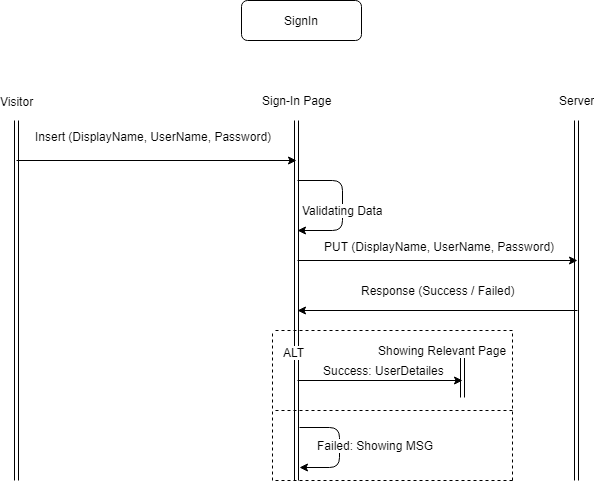

The diagram above was exported from draw.io. Its source (the exported page's mxGraphModel, read from the mxfile embedded in the PNG):
<mxGraphModel dx="895" dy="433" grid="1" gridSize="10" guides="1" tooltips="1" connect="1" arrows="1" fold="1" page="1" pageScale="1" pageWidth="850" pageHeight="1100" math="0" shadow="0">
  <root>
    <mxCell id="0" />
    <mxCell id="1" parent="0" />
    <mxCell id="TT_EVqhwfL8MeA2VCCXy-1" value="" style="shape=link;html=1;" edge="1" parent="1">
      <mxGeometry width="50" height="50" relative="1" as="geometry">
        <mxPoint x="144" y="569.9999999999998" as="sourcePoint" />
        <mxPoint x="144" y="210" as="targetPoint" />
      </mxGeometry>
    </mxCell>
    <mxCell id="TT_EVqhwfL8MeA2VCCXy-2" value="Visitor" style="text;html=1;resizable=0;points=[];align=center;verticalAlign=middle;labelBackgroundColor=#ffffff;" vertex="1" connectable="0" parent="TT_EVqhwfL8MeA2VCCXy-1">
      <mxGeometry x="0.9176" y="-7" relative="1" as="geometry">
        <mxPoint x="-7" y="-34" as="offset" />
      </mxGeometry>
    </mxCell>
    <mxCell id="TT_EVqhwfL8MeA2VCCXy-3" value="" style="shape=link;html=1;" edge="1" parent="1">
      <mxGeometry width="50" height="50" relative="1" as="geometry">
        <mxPoint x="424" y="569.9999999999998" as="sourcePoint" />
        <mxPoint x="424" y="210" as="targetPoint" />
      </mxGeometry>
    </mxCell>
    <mxCell id="TT_EVqhwfL8MeA2VCCXy-4" value="Sign-In Page" style="text;html=1;resizable=0;points=[];align=center;verticalAlign=middle;labelBackgroundColor=#ffffff;" vertex="1" connectable="0" parent="TT_EVqhwfL8MeA2VCCXy-3">
      <mxGeometry x="0.8252" y="-7" relative="1" as="geometry">
        <mxPoint x="-7" y="-52" as="offset" />
      </mxGeometry>
    </mxCell>
    <mxCell id="TT_EVqhwfL8MeA2VCCXy-5" value="SignIn" style="rounded=1;whiteSpace=wrap;html=1;" vertex="1" parent="1">
      <mxGeometry x="369" y="90" width="120" height="40" as="geometry" />
    </mxCell>
    <mxCell id="TT_EVqhwfL8MeA2VCCXy-6" value="" style="shape=link;html=1;" edge="1" parent="1">
      <mxGeometry width="50" height="50" relative="1" as="geometry">
        <mxPoint x="704" y="569.9999999999998" as="sourcePoint" />
        <mxPoint x="704" y="210" as="targetPoint" />
      </mxGeometry>
    </mxCell>
    <mxCell id="TT_EVqhwfL8MeA2VCCXy-7" value="Server" style="text;html=1;resizable=0;points=[];align=center;verticalAlign=middle;labelBackgroundColor=#ffffff;" vertex="1" connectable="0" parent="TT_EVqhwfL8MeA2VCCXy-6">
      <mxGeometry x="0.3882" y="-1" relative="1" as="geometry">
        <mxPoint x="-1" y="-130.5" as="offset" />
      </mxGeometry>
    </mxCell>
    <mxCell id="TT_EVqhwfL8MeA2VCCXy-8" value="" style="endArrow=classic;html=1;" edge="1" parent="1">
      <mxGeometry width="50" height="50" relative="1" as="geometry">
        <mxPoint x="144" y="249.99999999999977" as="sourcePoint" />
        <mxPoint x="424" y="249.99999999999977" as="targetPoint" />
      </mxGeometry>
    </mxCell>
    <mxCell id="TT_EVqhwfL8MeA2VCCXy-10" value="" style="endArrow=classic;html=1;" edge="1" parent="1">
      <mxGeometry width="50" height="50" relative="1" as="geometry">
        <mxPoint x="425" y="349.9999999999998" as="sourcePoint" />
        <mxPoint x="705" y="349.9999999999998" as="targetPoint" />
      </mxGeometry>
    </mxCell>
    <mxCell id="TT_EVqhwfL8MeA2VCCXy-11" value="PUT (DisplayName, UserName, Password)" style="text;html=1;resizable=0;points=[];align=center;verticalAlign=middle;labelBackgroundColor=#ffffff;" vertex="1" connectable="0" parent="TT_EVqhwfL8MeA2VCCXy-10">
      <mxGeometry x="0.2749" y="-4" relative="1" as="geometry">
        <mxPoint x="-37" y="-18" as="offset" />
      </mxGeometry>
    </mxCell>
    <mxCell id="TT_EVqhwfL8MeA2VCCXy-14" value="" style="endArrow=classic;html=1;" edge="1" parent="1">
      <mxGeometry width="50" height="50" relative="1" as="geometry">
        <mxPoint x="705" y="399.9999999999998" as="sourcePoint" />
        <mxPoint x="425" y="399.9999999999998" as="targetPoint" />
      </mxGeometry>
    </mxCell>
    <mxCell id="TT_EVqhwfL8MeA2VCCXy-15" value="Response (Success / Failed)" style="text;html=1;resizable=0;points=[];align=center;verticalAlign=middle;labelBackgroundColor=#ffffff;" vertex="1" connectable="0" parent="TT_EVqhwfL8MeA2VCCXy-14">
      <mxGeometry x="-0.1237" y="5" relative="1" as="geometry">
        <mxPoint x="-17.5" y="-25" as="offset" />
      </mxGeometry>
    </mxCell>
    <mxCell id="TT_EVqhwfL8MeA2VCCXy-18" value="" style="endArrow=classic;html=1;" edge="1" parent="1">
      <mxGeometry width="50" height="50" relative="1" as="geometry">
        <mxPoint x="425" y="270" as="sourcePoint" />
        <mxPoint x="425" y="320" as="targetPoint" />
        <Array as="points">
          <mxPoint x="470" y="270" />
          <mxPoint x="470" y="320" />
        </Array>
      </mxGeometry>
    </mxCell>
    <mxCell id="TT_EVqhwfL8MeA2VCCXy-19" value="Validating Data" style="text;html=1;resizable=0;points=[];align=center;verticalAlign=middle;labelBackgroundColor=#ffffff;" vertex="1" connectable="0" parent="TT_EVqhwfL8MeA2VCCXy-18">
      <mxGeometry x="-0.4803" y="-15" relative="1" as="geometry">
        <mxPoint x="8.5" y="15" as="offset" />
      </mxGeometry>
    </mxCell>
    <mxCell id="TT_EVqhwfL8MeA2VCCXy-20" value="Insert (DisplayName, UserName, Password)" style="text;html=1;resizable=0;points=[];align=center;verticalAlign=middle;labelBackgroundColor=#ffffff;" vertex="1" connectable="0" parent="1">
      <mxGeometry x="308" y="249.99999999999977" as="geometry">
        <mxPoint x="-27" y="-24" as="offset" />
      </mxGeometry>
    </mxCell>
    <mxCell id="TT_EVqhwfL8MeA2VCCXy-21" value="" style="shape=link;html=1;" edge="1" parent="1">
      <mxGeometry width="50" height="50" relative="1" as="geometry">
        <mxPoint x="590" y="447" as="sourcePoint" />
        <mxPoint x="590" y="487" as="targetPoint" />
      </mxGeometry>
    </mxCell>
    <mxCell id="TT_EVqhwfL8MeA2VCCXy-22" value="Showing Relevant Page" style="text;html=1;resizable=0;points=[];align=center;verticalAlign=middle;labelBackgroundColor=#ffffff;" vertex="1" connectable="0" parent="TT_EVqhwfL8MeA2VCCXy-21">
      <mxGeometry x="-0.2559" y="-3" relative="1" as="geometry">
        <mxPoint x="-17" y="-22" as="offset" />
      </mxGeometry>
    </mxCell>
    <mxCell id="TT_EVqhwfL8MeA2VCCXy-23" value="" style="endArrow=classic;html=1;" edge="1" parent="1">
      <mxGeometry width="50" height="50" relative="1" as="geometry">
        <mxPoint x="425" y="470" as="sourcePoint" />
        <mxPoint x="590" y="470" as="targetPoint" />
      </mxGeometry>
    </mxCell>
    <mxCell id="TT_EVqhwfL8MeA2VCCXy-24" value="Success: UserDetailes" style="text;html=1;resizable=0;points=[];align=center;verticalAlign=middle;labelBackgroundColor=#ffffff;" vertex="1" connectable="0" parent="TT_EVqhwfL8MeA2VCCXy-23">
      <mxGeometry x="0.1606" y="-2" relative="1" as="geometry">
        <mxPoint x="-10" y="-12" as="offset" />
      </mxGeometry>
    </mxCell>
    <mxCell id="TT_EVqhwfL8MeA2VCCXy-25" value="" style="endArrow=classic;html=1;" edge="1" parent="1">
      <mxGeometry width="50" height="50" relative="1" as="geometry">
        <mxPoint x="427" y="517" as="sourcePoint" />
        <mxPoint x="427" y="557" as="targetPoint" />
        <Array as="points">
          <mxPoint x="467" y="517" />
          <mxPoint x="467" y="557" />
        </Array>
      </mxGeometry>
    </mxCell>
    <mxCell id="TT_EVqhwfL8MeA2VCCXy-26" value="" style="endArrow=none;dashed=1;html=1;" edge="1" parent="1">
      <mxGeometry width="50" height="50" relative="1" as="geometry">
        <mxPoint x="640" y="500" as="sourcePoint" />
        <mxPoint x="400" y="500" as="targetPoint" />
      </mxGeometry>
    </mxCell>
    <mxCell id="TT_EVqhwfL8MeA2VCCXy-27" value="" style="endArrow=none;dashed=1;html=1;" edge="1" parent="1">
      <mxGeometry width="50" height="50" relative="1" as="geometry">
        <mxPoint x="640" y="420" as="sourcePoint" />
        <mxPoint x="400" y="420" as="targetPoint" />
      </mxGeometry>
    </mxCell>
    <mxCell id="TT_EVqhwfL8MeA2VCCXy-28" value="" style="endArrow=none;dashed=1;html=1;" edge="1" parent="1">
      <mxGeometry width="50" height="50" relative="1" as="geometry">
        <mxPoint x="640" y="570" as="sourcePoint" />
        <mxPoint x="400" y="570" as="targetPoint" />
      </mxGeometry>
    </mxCell>
    <mxCell id="TT_EVqhwfL8MeA2VCCXy-30" value="" style="endArrow=none;dashed=1;html=1;" edge="1" parent="1">
      <mxGeometry width="50" height="50" relative="1" as="geometry">
        <mxPoint x="400" y="570" as="sourcePoint" />
        <mxPoint x="400" y="420" as="targetPoint" />
      </mxGeometry>
    </mxCell>
    <mxCell id="TT_EVqhwfL8MeA2VCCXy-31" value="" style="endArrow=none;dashed=1;html=1;" edge="1" parent="1">
      <mxGeometry width="50" height="50" relative="1" as="geometry">
        <mxPoint x="640" y="570" as="sourcePoint" />
        <mxPoint x="640" y="420" as="targetPoint" />
      </mxGeometry>
    </mxCell>
    <mxCell id="TT_EVqhwfL8MeA2VCCXy-32" value="Failed: Showing MSG" style="text;html=1;resizable=0;points=[];align=center;verticalAlign=middle;labelBackgroundColor=#ffffff;" vertex="1" connectable="0" parent="1">
      <mxGeometry x="520" y="559.9999999999998" as="geometry">
        <mxPoint x="-17.5" y="-25" as="offset" />
      </mxGeometry>
    </mxCell>
    <mxCell id="TT_EVqhwfL8MeA2VCCXy-35" value="ALT" style="text;html=1;resizable=0;points=[];align=center;verticalAlign=middle;labelBackgroundColor=#ffffff;" vertex="1" connectable="0" parent="1">
      <mxGeometry x="439" y="466.9999999999998" as="geometry">
        <mxPoint x="-17.5" y="-25" as="offset" />
      </mxGeometry>
    </mxCell>
  </root>
</mxGraphModel>